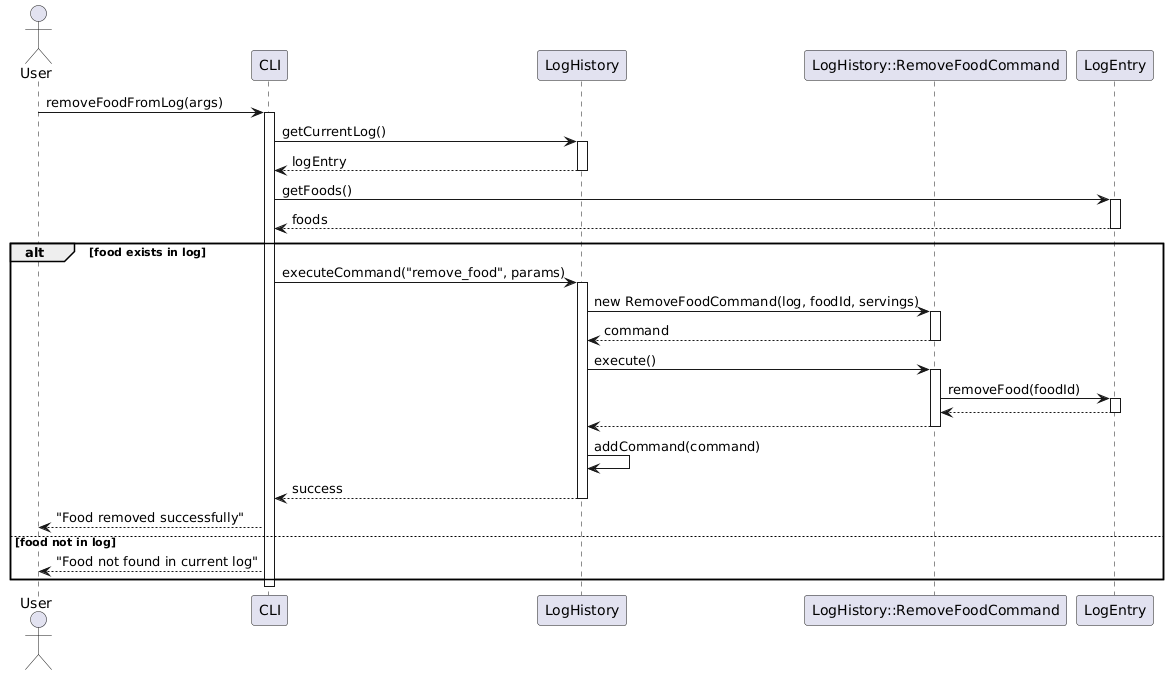

The diagram above was rendered by PlantUML. Its source (embedded in the PNG):
@startuml
actor User
participant CLI
participant LogHistory
participant "LogHistory::RemoveFoodCommand" as RemoveCommand
participant LogEntry

User -> CLI: removeFoodFromLog(args)
activate CLI

CLI -> LogHistory: getCurrentLog()
activate LogHistory
LogHistory --> CLI: logEntry
deactivate LogHistory

CLI -> LogEntry: getFoods()
activate LogEntry
LogEntry --> CLI: foods
deactivate LogEntry

alt food exists in log
  CLI -> LogHistory: executeCommand("remove_food", params)
  activate LogHistory
  
  LogHistory -> RemoveCommand: new RemoveFoodCommand(log, foodId, servings)
  activate RemoveCommand
  RemoveCommand --> LogHistory: command
  deactivate RemoveCommand
  
  LogHistory -> RemoveCommand: execute()
  activate RemoveCommand
  
  RemoveCommand -> LogEntry: removeFood(foodId)
  activate LogEntry
  LogEntry --> RemoveCommand: 
  deactivate LogEntry
  
  RemoveCommand --> LogHistory: 
  deactivate RemoveCommand
  
  LogHistory -> LogHistory: addCommand(command)
  LogHistory --> CLI: success
  deactivate LogHistory
  
  CLI --> User: "Food removed successfully"
else food not in log
  CLI --> User: "Food not found in current log"
end

deactivate CLI
@enduml